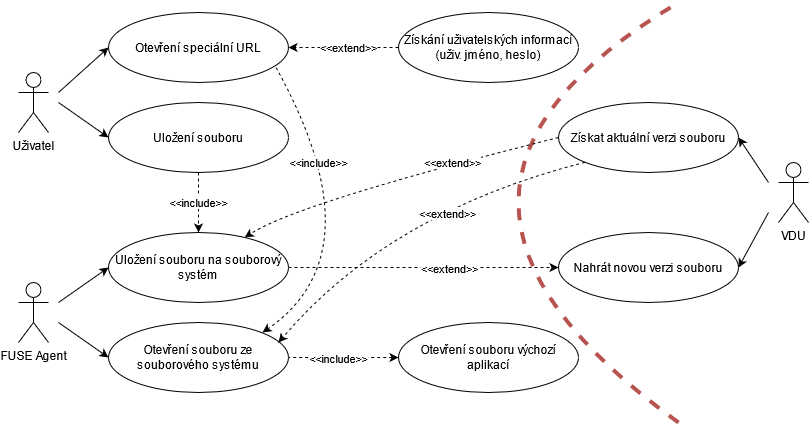

The diagram above was exported from draw.io. Its source (the exported page's mxGraphModel, read from the mxfile embedded in the PNG):
<mxGraphModel dx="1422" dy="791" grid="1" gridSize="10" guides="1" tooltips="1" connect="1" arrows="1" fold="1" page="1" pageScale="1" pageWidth="827" pageHeight="1169" math="0" shadow="0">
  <root>
    <mxCell id="0" />
    <mxCell id="1" parent="0" />
    <mxCell id="oimED95rsdcEgKMBcr0x-1" value="&lt;div&gt;VDU&lt;/div&gt;" style="shape=umlActor;verticalLabelPosition=bottom;verticalAlign=top;html=1;outlineConnect=0;" parent="1" vertex="1">
      <mxGeometry x="860" y="240" width="30" height="60" as="geometry" />
    </mxCell>
    <mxCell id="oimED95rsdcEgKMBcr0x-2" value="FUSE Agent" style="shape=umlActor;verticalLabelPosition=bottom;verticalAlign=top;html=1;outlineConnect=0;" parent="1" vertex="1">
      <mxGeometry x="100" y="360" width="30" height="60" as="geometry" />
    </mxCell>
    <mxCell id="oimED95rsdcEgKMBcr0x-3" value="Otevření speciální URL" style="ellipse;whiteSpace=wrap;html=1;" parent="1" vertex="1">
      <mxGeometry x="190" y="90" width="180" height="70" as="geometry" />
    </mxCell>
    <mxCell id="oimED95rsdcEgKMBcr0x-17" value="&amp;lt;&amp;lt;include&amp;gt;&amp;gt;" style="edgeStyle=orthogonalEdgeStyle;orthogonalLoop=1;jettySize=auto;html=1;exitX=0.5;exitY=1;exitDx=0;exitDy=0;entryX=0.5;entryY=0;entryDx=0;entryDy=0;dashed=1;rounded=0;" parent="1" source="oimED95rsdcEgKMBcr0x-6" target="oimED95rsdcEgKMBcr0x-7" edge="1">
      <mxGeometry relative="1" as="geometry" />
    </mxCell>
    <mxCell id="oimED95rsdcEgKMBcr0x-6" value="Uložení souboru" style="ellipse;whiteSpace=wrap;html=1;" parent="1" vertex="1">
      <mxGeometry x="190" y="180" width="180" height="70" as="geometry" />
    </mxCell>
    <mxCell id="5G5_KuRtnwofxGa6y_nV-30" style="edgeStyle=orthogonalEdgeStyle;orthogonalLoop=1;jettySize=auto;html=1;exitX=1;exitY=0.5;exitDx=0;exitDy=0;entryX=0;entryY=0.5;entryDx=0;entryDy=0;dashed=1;strokeWidth=1;strokeColor=none;rounded=0;" parent="1" source="oimED95rsdcEgKMBcr0x-7" target="5G5_KuRtnwofxGa6y_nV-14" edge="1">
      <mxGeometry relative="1" as="geometry" />
    </mxCell>
    <mxCell id="oimED95rsdcEgKMBcr0x-7" value="&lt;div&gt;Uložení souboru na souborový&lt;/div&gt;&lt;div&gt;systém&lt;/div&gt;" style="ellipse;whiteSpace=wrap;html=1;" parent="1" vertex="1">
      <mxGeometry x="190" y="310" width="180" height="70" as="geometry" />
    </mxCell>
    <mxCell id="oimED95rsdcEgKMBcr0x-14" value="&amp;lt;&amp;lt;extend&amp;gt;&amp;gt;" style="edgeStyle=orthogonalEdgeStyle;rounded=0;orthogonalLoop=1;jettySize=auto;html=1;exitX=0;exitY=0.5;exitDx=0;exitDy=0;entryX=1;entryY=0.5;entryDx=0;entryDy=0;dashed=1;" parent="1" source="oimED95rsdcEgKMBcr0x-9" target="oimED95rsdcEgKMBcr0x-3" edge="1">
      <mxGeometry x="-0.0909" relative="1" as="geometry">
        <mxPoint as="offset" />
      </mxGeometry>
    </mxCell>
    <mxCell id="oimED95rsdcEgKMBcr0x-9" value="&lt;div&gt;Získání uživatelských informací&lt;/div&gt;&lt;div&gt;(uživ. jméno, heslo)&lt;br&gt;&lt;/div&gt;" style="ellipse;whiteSpace=wrap;html=1;" parent="1" vertex="1">
      <mxGeometry x="480" y="90" width="180" height="70" as="geometry" />
    </mxCell>
    <mxCell id="oimED95rsdcEgKMBcr0x-13" value="&lt;div&gt;Otevření souboru výchozí&lt;/div&gt;&lt;div&gt; aplikací&lt;/div&gt;" style="ellipse;whiteSpace=wrap;html=1;" parent="1" vertex="1">
      <mxGeometry x="480" y="400" width="180" height="70" as="geometry" />
    </mxCell>
    <mxCell id="oimED95rsdcEgKMBcr0x-20" value="" style="endArrow=classic;html=1;entryX=0;entryY=0.5;entryDx=0;entryDy=0;rounded=0;" parent="1" target="oimED95rsdcEgKMBcr0x-6" edge="1">
      <mxGeometry width="50" height="50" relative="1" as="geometry">
        <mxPoint x="140" y="180" as="sourcePoint" />
        <mxPoint x="190" y="150" as="targetPoint" />
      </mxGeometry>
    </mxCell>
    <mxCell id="oimED95rsdcEgKMBcr0x-21" value="" style="endArrow=classic;html=1;entryX=0;entryY=0.5;entryDx=0;entryDy=0;rounded=0;" parent="1" target="oimED95rsdcEgKMBcr0x-3" edge="1">
      <mxGeometry width="50" height="50" relative="1" as="geometry">
        <mxPoint x="140" y="170" as="sourcePoint" />
        <mxPoint x="420" y="200" as="targetPoint" />
      </mxGeometry>
    </mxCell>
    <mxCell id="oimED95rsdcEgKMBcr0x-22" value="" style="endArrow=classic;html=1;entryX=0;entryY=0.5;entryDx=0;entryDy=0;rounded=0;" parent="1" target="oimED95rsdcEgKMBcr0x-7" edge="1">
      <mxGeometry width="50" height="50" relative="1" as="geometry">
        <mxPoint x="140" y="380" as="sourcePoint" />
        <mxPoint x="420" y="200" as="targetPoint" />
      </mxGeometry>
    </mxCell>
    <mxCell id="5G5_KuRtnwofxGa6y_nV-2" value="Otevření souboru ze souborového systému " style="ellipse;whiteSpace=wrap;html=1;" parent="1" vertex="1">
      <mxGeometry x="190" y="400" width="180" height="70" as="geometry" />
    </mxCell>
    <mxCell id="5G5_KuRtnwofxGa6y_nV-3" value="" style="endArrow=classic;html=1;entryX=0;entryY=0.5;entryDx=0;entryDy=0;rounded=0;" parent="1" target="5G5_KuRtnwofxGa6y_nV-2" edge="1">
      <mxGeometry width="50" height="50" relative="1" as="geometry">
        <mxPoint x="140" y="400" as="sourcePoint" />
        <mxPoint x="180.00000000000045" y="402" as="targetPoint" />
      </mxGeometry>
    </mxCell>
    <mxCell id="5G5_KuRtnwofxGa6y_nV-13" value="&lt;div&gt;Uživatel&lt;/div&gt;" style="shape=umlActor;verticalLabelPosition=bottom;verticalAlign=top;html=1;outlineConnect=0;" parent="1" vertex="1">
      <mxGeometry x="100" y="150" width="30" height="60" as="geometry" />
    </mxCell>
    <mxCell id="5G5_KuRtnwofxGa6y_nV-14" value="Nahrát novou verzi souboru" style="ellipse;whiteSpace=wrap;html=1;" parent="1" vertex="1">
      <mxGeometry x="640" y="310" width="180" height="70" as="geometry" />
    </mxCell>
    <mxCell id="5G5_KuRtnwofxGa6y_nV-15" value="Získat aktuální verzi souboru" style="ellipse;whiteSpace=wrap;html=1;" parent="1" vertex="1">
      <mxGeometry x="640" y="180" width="180" height="70" as="geometry" />
    </mxCell>
    <mxCell id="5G5_KuRtnwofxGa6y_nV-18" value="" style="endArrow=none;html=1;curved=1;fillColor=#f8cecc;strokeColor=#b85450;strokeWidth=4;dashed=1;" parent="1" edge="1">
      <mxGeometry width="50" height="50" relative="1" as="geometry">
        <mxPoint x="760" y="500" as="sourcePoint" />
        <mxPoint x="760" y="80" as="targetPoint" />
        <Array as="points">
          <mxPoint x="440" y="270" />
        </Array>
      </mxGeometry>
    </mxCell>
    <mxCell id="5G5_KuRtnwofxGa6y_nV-25" value="" style="endArrow=classic;html=1;entryX=1;entryY=0.5;entryDx=0;entryDy=0;rounded=0;" parent="1" target="5G5_KuRtnwofxGa6y_nV-15" edge="1">
      <mxGeometry width="50" height="50" relative="1" as="geometry">
        <mxPoint x="850" y="260" as="sourcePoint" />
        <mxPoint x="860" y="305" as="targetPoint" />
      </mxGeometry>
    </mxCell>
    <mxCell id="5G5_KuRtnwofxGa6y_nV-26" value="" style="endArrow=classic;html=1;entryX=1;entryY=0.5;entryDx=0;entryDy=0;rounded=0;" parent="1" target="5G5_KuRtnwofxGa6y_nV-14" edge="1">
      <mxGeometry width="50" height="50" relative="1" as="geometry">
        <mxPoint x="850" y="290" as="sourcePoint" />
        <mxPoint x="910" y="155" as="targetPoint" />
      </mxGeometry>
    </mxCell>
    <mxCell id="5G5_KuRtnwofxGa6y_nV-35" value="" style="endArrow=classic;html=1;dashed=1;strokeColor=#000000;strokeWidth=1;exitX=1;exitY=0.5;exitDx=0;exitDy=0;entryX=0;entryY=0.5;entryDx=0;entryDy=0;" parent="1" source="oimED95rsdcEgKMBcr0x-7" target="5G5_KuRtnwofxGa6y_nV-14" edge="1">
      <mxGeometry width="50" height="50" relative="1" as="geometry">
        <mxPoint x="450" y="350" as="sourcePoint" />
        <mxPoint x="500" y="300" as="targetPoint" />
      </mxGeometry>
    </mxCell>
    <mxCell id="5G5_KuRtnwofxGa6y_nV-40" value="&lt;div&gt;&amp;lt;&amp;lt;extend&amp;gt;&amp;gt;&lt;/div&gt;" style="edgeLabel;html=1;align=center;verticalAlign=middle;resizable=0;points=[];" parent="5G5_KuRtnwofxGa6y_nV-35" vertex="1" connectable="0">
      <mxGeometry x="0.3985" relative="1" as="geometry">
        <mxPoint x="-28.97" as="offset" />
      </mxGeometry>
    </mxCell>
    <mxCell id="5G5_KuRtnwofxGa6y_nV-36" value="" style="endArrow=classic;html=1;dashed=1;strokeColor=#000000;strokeWidth=1;exitX=0;exitY=0.5;exitDx=0;exitDy=0;curved=1;" parent="1" source="5G5_KuRtnwofxGa6y_nV-15" target="oimED95rsdcEgKMBcr0x-7" edge="1">
      <mxGeometry width="50" height="50" relative="1" as="geometry">
        <mxPoint x="450" y="350" as="sourcePoint" />
        <mxPoint x="500" y="300" as="targetPoint" />
        <Array as="points">
          <mxPoint x="380" y="280" />
        </Array>
      </mxGeometry>
    </mxCell>
    <mxCell id="5G5_KuRtnwofxGa6y_nV-41" value="&amp;lt;&amp;lt;extend&amp;gt;&amp;gt;" style="edgeLabel;html=1;align=center;verticalAlign=middle;resizable=0;points=[];" parent="5G5_KuRtnwofxGa6y_nV-36" vertex="1" connectable="0">
      <mxGeometry x="-0.3317" y="2" relative="1" as="geometry">
        <mxPoint x="0.23000000000000043" y="-3.87" as="offset" />
      </mxGeometry>
    </mxCell>
    <mxCell id="5G5_KuRtnwofxGa6y_nV-39" value="" style="endArrow=none;html=1;dashed=1;strokeColor=#000000;strokeWidth=1;exitX=0;exitY=0.5;exitDx=0;exitDy=0;entryX=1;entryY=0.5;entryDx=0;entryDy=0;endFill=0;startArrow=classic;startFill=1;" parent="1" source="oimED95rsdcEgKMBcr0x-13" target="5G5_KuRtnwofxGa6y_nV-2" edge="1">
      <mxGeometry width="50" height="50" relative="1" as="geometry">
        <mxPoint x="370" y="360" as="sourcePoint" />
        <mxPoint x="420" y="310" as="targetPoint" />
      </mxGeometry>
    </mxCell>
    <mxCell id="5G5_KuRtnwofxGa6y_nV-49" value="&amp;lt;&amp;lt;include&amp;gt;&amp;gt;" style="edgeLabel;html=1;align=center;verticalAlign=middle;resizable=0;points=[];" parent="5G5_KuRtnwofxGa6y_nV-39" vertex="1" connectable="0">
      <mxGeometry x="0.2345" y="1" relative="1" as="geometry">
        <mxPoint x="7.59" y="-1" as="offset" />
      </mxGeometry>
    </mxCell>
    <mxCell id="5G5_KuRtnwofxGa6y_nV-51" value="" style="endArrow=classic;html=1;dashed=1;strokeWidth=1;strokeColor=none;curved=1;exitX=1;exitY=1;exitDx=0;exitDy=0;entryX=1;entryY=0;entryDx=0;entryDy=0;" parent="1" source="oimED95rsdcEgKMBcr0x-3" target="5G5_KuRtnwofxGa6y_nV-2" edge="1">
      <mxGeometry width="50" height="50" relative="1" as="geometry">
        <mxPoint x="430" y="330" as="sourcePoint" />
        <mxPoint x="480" y="280" as="targetPoint" />
        <Array as="points">
          <mxPoint x="470" y="330" />
        </Array>
      </mxGeometry>
    </mxCell>
    <mxCell id="5G5_KuRtnwofxGa6y_nV-52" value="" style="endArrow=classic;html=1;dashed=1;strokeColor=#000000;strokeWidth=1;exitX=0.931;exitY=0.786;exitDx=0;exitDy=0;curved=1;exitPerimeter=0;" parent="1" source="oimED95rsdcEgKMBcr0x-3" edge="1">
      <mxGeometry width="50" height="50" relative="1" as="geometry">
        <mxPoint x="430" y="330" as="sourcePoint" />
        <mxPoint x="344" y="410" as="targetPoint" />
        <Array as="points">
          <mxPoint x="460" y="330" />
        </Array>
      </mxGeometry>
    </mxCell>
    <mxCell id="5G5_KuRtnwofxGa6y_nV-53" value="&lt;div&gt;&amp;lt;&amp;lt;include&amp;gt;&amp;gt;&lt;/div&gt;" style="edgeLabel;html=1;align=center;verticalAlign=middle;resizable=0;points=[];" parent="5G5_KuRtnwofxGa6y_nV-52" vertex="1" connectable="0">
      <mxGeometry x="-0.4604" y="-7" relative="1" as="geometry">
        <mxPoint x="2.4399999999999995" y="8.330000000000002" as="offset" />
      </mxGeometry>
    </mxCell>
    <mxCell id="5G5_KuRtnwofxGa6y_nV-54" value="" style="endArrow=classic;html=1;dashed=1;strokeColor=#000000;strokeWidth=1;exitX=0;exitY=1;exitDx=0;exitDy=0;curved=1;" parent="1" source="5G5_KuRtnwofxGa6y_nV-15" edge="1">
      <mxGeometry width="50" height="50" relative="1" as="geometry">
        <mxPoint x="430" y="330" as="sourcePoint" />
        <mxPoint x="360" y="420" as="targetPoint" />
        <Array as="points">
          <mxPoint x="470" y="290" />
        </Array>
      </mxGeometry>
    </mxCell>
    <mxCell id="5G5_KuRtnwofxGa6y_nV-55" value="&amp;lt;&amp;lt;extend&amp;gt;&amp;gt;" style="edgeLabel;html=1;align=center;verticalAlign=middle;resizable=0;points=[];" parent="5G5_KuRtnwofxGa6y_nV-54" vertex="1" connectable="0">
      <mxGeometry x="-0.1812" y="16" relative="1" as="geometry">
        <mxPoint x="6.28" y="-2.71" as="offset" />
      </mxGeometry>
    </mxCell>
  </root>
</mxGraphModel>